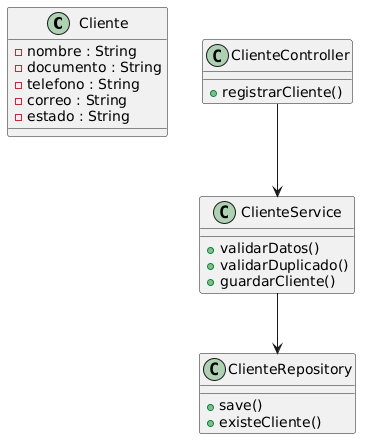

The diagram above was rendered by PlantUML. Its source (embedded in the PNG):
@startuml
class Cliente {
  - nombre : String
  - documento : String
  - telefono : String
  - correo : String
  - estado : String
}

class ClienteController {
  + registrarCliente()
}

class ClienteService {
  + validarDatos()
  + validarDuplicado()
  + guardarCliente()
}

class ClienteRepository {
  + save()
  + existeCliente()
}

ClienteController --> ClienteService
ClienteService --> ClienteRepository
@enduml